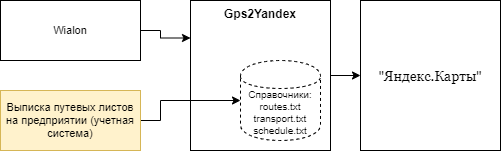

The diagram above was exported from draw.io. Its source (the exported page's mxGraphModel, read from the mxfile embedded in the PNG):
<mxGraphModel dx="1422" dy="794" grid="1" gridSize="10" guides="1" tooltips="1" connect="1" arrows="1" fold="1" page="1" pageScale="1.5" pageWidth="1169" pageHeight="826" background="none" math="0" shadow="0">
  <root>
    <mxCell id="0" style=";html=1;" />
    <mxCell id="1" style=";html=1;" parent="0" />
    <mxCell id="16qyGViN2MGr59x3gl2y-3" value="Gps2Yandex" style="rounded=0;whiteSpace=wrap;html=1;fontSize=12;fontStyle=1;verticalAlign=top;" parent="1" vertex="1">
      <mxGeometry x="430" y="190" width="140" height="150" as="geometry" />
    </mxCell>
    <mxCell id="zcFgjyUrgDudU78hXA-3-8" style="edgeStyle=orthogonalEdgeStyle;rounded=0;orthogonalLoop=1;jettySize=auto;html=1;entryX=0;entryY=0.25;entryDx=0;entryDy=0;fontSize=13;" parent="1" source="16qyGViN2MGr59x3gl2y-1" target="16qyGViN2MGr59x3gl2y-3" edge="1">
      <mxGeometry relative="1" as="geometry">
        <Array as="points">
          <mxPoint x="400" y="220" />
          <mxPoint x="400" y="228" />
        </Array>
      </mxGeometry>
    </mxCell>
    <mxCell id="16qyGViN2MGr59x3gl2y-1" value="Wialon" style="rounded=0;whiteSpace=wrap;html=1;fontSize=11;" parent="1" vertex="1">
      <mxGeometry x="240" y="190" width="140" height="60" as="geometry" />
    </mxCell>
    <mxCell id="zcFgjyUrgDudU78hXA-3-5" style="edgeStyle=orthogonalEdgeStyle;rounded=0;orthogonalLoop=1;jettySize=auto;html=1;exitX=1;exitY=0.5;exitDx=0;exitDy=0;entryX=0;entryY=0.5;entryDx=0;entryDy=0;fontSize=13;" parent="1" source="16qyGViN2MGr59x3gl2y-2" target="zcFgjyUrgDudU78hXA-3-1" edge="1">
      <mxGeometry relative="1" as="geometry">
        <Array as="points">
          <mxPoint x="400" y="310" />
          <mxPoint x="400" y="290" />
        </Array>
      </mxGeometry>
    </mxCell>
    <mxCell id="16qyGViN2MGr59x3gl2y-2" value="Выписка путевых листов на предприятии (учетная система)" style="rounded=0;whiteSpace=wrap;html=1;fontSize=11;fillColor=#fff2cc;strokeColor=#d6b656;" parent="1" vertex="1">
      <mxGeometry x="240" y="280" width="140" height="60" as="geometry" />
    </mxCell>
    <mxCell id="16qyGViN2MGr59x3gl2y-5" style="edgeStyle=orthogonalEdgeStyle;rounded=0;orthogonalLoop=1;jettySize=auto;html=1;exitX=1;exitY=0.5;exitDx=0;exitDy=0;entryX=0;entryY=0.5;entryDx=0;entryDy=0;" parent="1" source="16qyGViN2MGr59x3gl2y-3" target="16qyGViN2MGr59x3gl2y-4" edge="1">
      <mxGeometry relative="1" as="geometry" />
    </mxCell>
    <mxCell id="16qyGViN2MGr59x3gl2y-4" value="&quot;&lt;span style=&quot;font-family: georgia, serif; font-size: 14px; background-color: rgb(255, 255, 255);&quot;&gt;Яндекс.Карты&lt;/span&gt;&quot;" style="rounded=0;whiteSpace=wrap;html=1;fontSize=14;fontStyle=0" parent="1" vertex="1">
      <mxGeometry x="600" y="190" width="140" height="150" as="geometry" />
    </mxCell>
    <mxCell id="zcFgjyUrgDudU78hXA-3-1" value="Справочники:&lt;br style=&quot;font-size: 10px;&quot;&gt;routes.txt&lt;br style=&quot;font-size: 10px;&quot;&gt;transport.txt&lt;br style=&quot;font-size: 10px;&quot;&gt;schedule.txt" style="shape=cylinder;whiteSpace=wrap;html=1;boundedLbl=1;backgroundOutline=1;dashed=1;fontSize=10;" parent="1" vertex="1">
      <mxGeometry x="480" y="250" width="80" height="80" as="geometry" />
    </mxCell>
  </root>
</mxGraphModel>